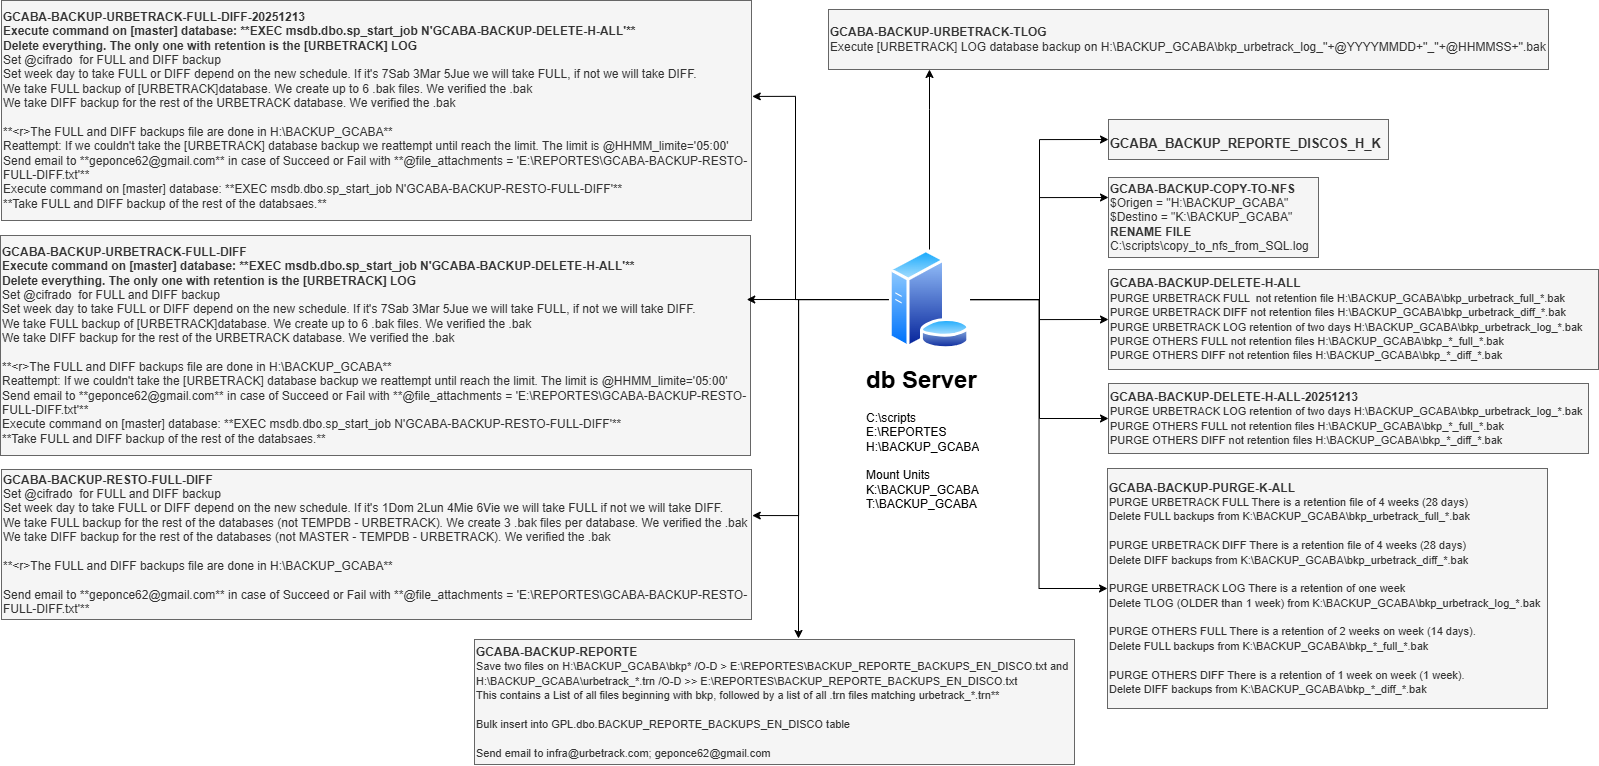

The diagram above was exported from draw.io. Its source (the exported page's mxGraphModel, read from the mxfile embedded in the PNG):
<mxGraphModel dx="2464" dy="963" grid="1" gridSize="10" guides="1" tooltips="1" connect="1" arrows="1" fold="1" page="1" pageScale="1" pageWidth="850" pageHeight="1100" math="0" shadow="0">
  <root>
    <mxCell id="0" />
    <mxCell id="1" parent="0" />
    <mxCell id="TDss8iwTWgiMeGeYR1JO-10" edge="1" parent="1" source="TDss8iwTWgiMeGeYR1JO-1" style="edgeStyle=orthogonalEdgeStyle;rounded=0;orthogonalLoop=1;jettySize=auto;html=1;entryX=0;entryY=0.25;entryDx=0;entryDy=0;" target="TDss8iwTWgiMeGeYR1JO-9">
      <mxGeometry relative="1" as="geometry" />
    </mxCell>
    <mxCell id="TDss8iwTWgiMeGeYR1JO-12" edge="1" parent="1" source="TDss8iwTWgiMeGeYR1JO-1" style="edgeStyle=orthogonalEdgeStyle;rounded=0;orthogonalLoop=1;jettySize=auto;html=1;entryX=0;entryY=0.5;entryDx=0;entryDy=0;" target="TDss8iwTWgiMeGeYR1JO-11">
      <mxGeometry relative="1" as="geometry" />
    </mxCell>
    <mxCell id="TDss8iwTWgiMeGeYR1JO-15" edge="1" parent="1" source="TDss8iwTWgiMeGeYR1JO-1" style="edgeStyle=orthogonalEdgeStyle;rounded=0;orthogonalLoop=1;jettySize=auto;html=1;entryX=0;entryY=0.5;entryDx=0;entryDy=0;" target="TDss8iwTWgiMeGeYR1JO-14">
      <mxGeometry relative="1" as="geometry" />
    </mxCell>
    <mxCell id="TDss8iwTWgiMeGeYR1JO-16" edge="1" parent="1" source="TDss8iwTWgiMeGeYR1JO-1" style="edgeStyle=orthogonalEdgeStyle;rounded=0;orthogonalLoop=1;jettySize=auto;html=1;entryX=0;entryY=0.5;entryDx=0;entryDy=0;" target="TDss8iwTWgiMeGeYR1JO-7">
      <mxGeometry relative="1" as="geometry" />
    </mxCell>
    <mxCell id="TDss8iwTWgiMeGeYR1JO-18" edge="1" parent="1" source="TDss8iwTWgiMeGeYR1JO-1" style="edgeStyle=orthogonalEdgeStyle;rounded=0;orthogonalLoop=1;jettySize=auto;html=1;entryX=0;entryY=0.5;entryDx=0;entryDy=0;" target="TDss8iwTWgiMeGeYR1JO-17">
      <mxGeometry relative="1" as="geometry" />
    </mxCell>
    <mxCell id="TDss8iwTWgiMeGeYR1JO-32" edge="1" parent="1" source="TDss8iwTWgiMeGeYR1JO-1" style="edgeStyle=orthogonalEdgeStyle;rounded=0;orthogonalLoop=1;jettySize=auto;html=1;" target="TDss8iwTWgiMeGeYR1JO-31">
      <mxGeometry relative="1" as="geometry">
        <Array as="points">
          <mxPoint x="144" y="220" />
          <mxPoint x="144" y="220" />
        </Array>
      </mxGeometry>
    </mxCell>
    <mxCell id="TDss8iwTWgiMeGeYR1JO-1" parent="1" style="image;aspect=fixed;perimeter=ellipsePerimeter;html=1;align=center;shadow=0;dashed=0;spacingTop=3;image=img/lib/active_directory/database_server.svg;" value="" vertex="1">
      <mxGeometry height="100" width="82" x="103" y="360" as="geometry" />
    </mxCell>
    <mxCell id="TDss8iwTWgiMeGeYR1JO-2" parent="1" style="text;html=1;whiteSpace=wrap;overflow=hidden;rounded=0;" value="&lt;h1 style=&quot;margin-top: 0px;&quot;&gt;db Server&lt;/h1&gt;&lt;p&gt;C:\scripts&lt;br&gt;E:\REPORTES&lt;br&gt;H:\BACKUP_GCABA&lt;br&gt;&lt;br&gt;Mount Units&lt;br&gt;K:\BACKUP_GCABA&lt;br&gt;T:\BACKUP_GCABA&lt;br&gt;&lt;br&gt;&lt;/p&gt;" vertex="1">
      <mxGeometry height="150" width="144" x="79" y="470" as="geometry" />
    </mxCell>
    <mxCell id="TDss8iwTWgiMeGeYR1JO-7" parent="1" style="text;html=1;whiteSpace=wrap;overflow=hidden;rounded=0;fillColor=#f5f5f5;fontColor=#333333;strokeColor=#666666;" value="&lt;h1 style=&quot;margin-top: 0px;&quot;&gt;&lt;font style=&quot;font-size: 13px;&quot;&gt;GCABA_BACKUP_REPORTE_DISCOS_H_K&lt;/font&gt;&lt;/h1&gt;" vertex="1">
      <mxGeometry height="40" width="280" x="323" y="230" as="geometry" />
    </mxCell>
    <mxCell id="TDss8iwTWgiMeGeYR1JO-9" parent="1" style="text;html=1;whiteSpace=wrap;align=left;verticalAlign=middle;rounded=0;fillColor=#f5f5f5;fontColor=#333333;strokeColor=#666666;" value="&lt;b&gt;GCABA-BACKUP-COPY-TO-NFS&lt;/b&gt;&lt;br&gt;&lt;div&gt;$Origen = &quot;H:\BACKUP_GCABA&quot;&lt;/div&gt;&lt;div&gt;$Destino = &quot;K:\BACKUP_GCABA&quot;&lt;br&gt;&lt;b&gt;RENAME FILE&lt;/b&gt;&lt;br&gt;C:\scripts\copy_to_nfs_from_SQL.log&lt;/div&gt;" vertex="1">
      <mxGeometry height="80" width="210" x="323" y="288" as="geometry" />
    </mxCell>
    <mxCell id="TDss8iwTWgiMeGeYR1JO-11" parent="1" style="text;html=1;whiteSpace=wrap;align=left;verticalAlign=middle;rounded=0;fillColor=#f5f5f5;fontColor=#333333;strokeColor=#666666;" value="&lt;b&gt;GCABA-BACKUP-DELETE-H-ALL&lt;/b&gt;&lt;div style=&quot;&quot;&gt;&lt;font style=&quot;font-size: 11px;&quot;&gt;PURGE URBETRACK FULL&lt;span style=&quot;background-color: transparent; color: light-dark(rgb(51, 51, 51), rgb(193, 193, 193));&quot;&gt;&amp;nbsp;&lt;/span&gt;&lt;span style=&quot;background-color: transparent; color: light-dark(rgb(51, 51, 51), rgb(193, 193, 193));&quot;&gt;&amp;nbsp;not retention file&amp;nbsp;&lt;/span&gt;&lt;span style=&quot;background-color: transparent; color: light-dark(rgb(51, 51, 51), rgb(193, 193, 193));&quot;&gt;H:\BACKUP_GCABA\bkp_urbetrack_full_*.bak&lt;/span&gt;&lt;/font&gt;&lt;/div&gt;&lt;div style=&quot;&quot;&gt;&lt;font style=&quot;font-size: 11px;&quot;&gt;PURGE URBETRACK DIFF&amp;nbsp;&lt;span style=&quot;background-color: transparent; color: light-dark(rgb(51, 51, 51), rgb(193, 193, 193));&quot;&gt;not retention files&amp;nbsp;&lt;/span&gt;&lt;span style=&quot;background-color: transparent; color: light-dark(rgb(51, 51, 51), rgb(193, 193, 193));&quot;&gt;H:\BACKUP_GCABA\bkp_urbetrack_diff_*.bak&lt;/span&gt;&lt;/font&gt;&lt;/div&gt;&lt;div style=&quot;&quot;&gt;&lt;font style=&quot;font-size: 11px;&quot;&gt;PURGE URBETRACK LOG&amp;nbsp;&lt;span style=&quot;background-color: transparent; color: light-dark(rgb(51, 51, 51), rgb(193, 193, 193));&quot;&gt;retention of two days&amp;nbsp;&lt;/span&gt;&lt;span style=&quot;background-color: transparent; color: light-dark(rgb(51, 51, 51), rgb(193, 193, 193));&quot;&gt;H:\BACKUP_GCABA\bkp_urbetrack_log_*.bak&amp;nbsp;&lt;/span&gt;&lt;/font&gt;&lt;/div&gt;&lt;div style=&quot;&quot;&gt;&lt;font style=&quot;font-size: 11px;&quot;&gt;PURGE OTHERS FULL&amp;nbsp;&lt;span style=&quot;background-color: transparent; color: light-dark(rgb(51, 51, 51), rgb(193, 193, 193));&quot;&gt;not retention files&amp;nbsp;&lt;/span&gt;&lt;span style=&quot;background-color: transparent; color: light-dark(rgb(51, 51, 51), rgb(193, 193, 193));&quot;&gt;H:\BACKUP_GCABA\bkp_*_full_*.bak&lt;/span&gt;&lt;/font&gt;&lt;/div&gt;&lt;div style=&quot;&quot;&gt;&lt;font style=&quot;font-size: 11px;&quot;&gt;&lt;span style=&quot;background-color: transparent; color: light-dark(rgb(51, 51, 51), rgb(193, 193, 193));&quot;&gt;PURGE OTHERS DIFF&amp;nbsp;&lt;/span&gt;&lt;span style=&quot;background-color: transparent; color: light-dark(rgb(51, 51, 51), rgb(193, 193, 193));&quot;&gt;not retention files&amp;nbsp;&lt;/span&gt;&lt;span style=&quot;background-color: transparent; color: light-dark(rgb(51, 51, 51), rgb(193, 193, 193));&quot;&gt;H:\BACKUP_GCABA\bkp_*_diff_*.bak&lt;/span&gt;&lt;/font&gt;&lt;/div&gt;" vertex="1">
      <mxGeometry height="100" width="490" x="323" y="380" as="geometry" />
    </mxCell>
    <mxCell id="TDss8iwTWgiMeGeYR1JO-14" parent="1" style="text;html=1;whiteSpace=wrap;align=left;verticalAlign=middle;rounded=0;fillColor=#f5f5f5;fontColor=#333333;strokeColor=#666666;" value="&lt;b&gt;GCABA-BACKUP-DELETE-H-ALL-20251213&lt;/b&gt;&lt;div style=&quot;&quot;&gt;&lt;span style=&quot;font-size: 11px; background-color: transparent; color: light-dark(rgb(51, 51, 51), rgb(193, 193, 193));&quot;&gt;PURGE URBETRACK LOG&amp;nbsp;&lt;/span&gt;&lt;span style=&quot;font-size: 11px; background-color: transparent; color: light-dark(rgb(51, 51, 51), rgb(193, 193, 193));&quot;&gt;retention of two days&amp;nbsp;&lt;/span&gt;&lt;span style=&quot;font-size: 11px; background-color: transparent; color: light-dark(rgb(51, 51, 51), rgb(193, 193, 193));&quot;&gt;H:\BACKUP_GCABA\bkp_urbetrack_log_*.bak&amp;nbsp;&lt;/span&gt;&lt;/div&gt;&lt;div style=&quot;&quot;&gt;&lt;font style=&quot;font-size: 11px;&quot;&gt;PURGE OTHERS FULL&amp;nbsp;&lt;span style=&quot;background-color: transparent; color: light-dark(rgb(51, 51, 51), rgb(193, 193, 193));&quot;&gt;not retention files&amp;nbsp;&lt;/span&gt;&lt;span style=&quot;background-color: transparent; color: light-dark(rgb(51, 51, 51), rgb(193, 193, 193));&quot;&gt;H:\BACKUP_GCABA\bkp_*_full_*.bak&lt;/span&gt;&lt;/font&gt;&lt;/div&gt;&lt;div style=&quot;&quot;&gt;&lt;font style=&quot;font-size: 11px;&quot;&gt;&lt;span style=&quot;background-color: transparent; color: light-dark(rgb(51, 51, 51), rgb(193, 193, 193));&quot;&gt;PURGE OTHERS DIFF&amp;nbsp;&lt;/span&gt;&lt;span style=&quot;background-color: transparent; color: light-dark(rgb(51, 51, 51), rgb(193, 193, 193));&quot;&gt;not retention files&amp;nbsp;&lt;/span&gt;&lt;span style=&quot;background-color: transparent; color: light-dark(rgb(51, 51, 51), rgb(193, 193, 193));&quot;&gt;H:\BACKUP_GCABA\bkp_*_diff_*.bak&lt;/span&gt;&lt;/font&gt;&lt;/div&gt;" vertex="1">
      <mxGeometry height="70" width="480" x="323" y="494" as="geometry" />
    </mxCell>
    <mxCell id="TDss8iwTWgiMeGeYR1JO-17" parent="1" style="text;html=1;whiteSpace=wrap;align=left;verticalAlign=middle;rounded=0;fillColor=#f5f5f5;fontColor=#333333;strokeColor=#666666;" value="&lt;b&gt;GCABA-BACKUP-PURGE-K-ALL&lt;/b&gt;&lt;div style=&quot;&quot;&gt;&lt;div&gt;&lt;span style=&quot;font-size: 11px;&quot;&gt;PURGE URBETRACK FULL There is a retention file of 4 weeks (28 days)&lt;/span&gt;&lt;/div&gt;&lt;div&gt;&lt;span style=&quot;font-size: 11px;&quot;&gt;Delete FULL backups from K:\BACKUP_GCABA\bkp_urbetrack_full_*.bak&lt;/span&gt;&lt;/div&gt;&lt;div&gt;&lt;span style=&quot;font-size: 11px;&quot;&gt;&lt;br&gt;&lt;/span&gt;&lt;/div&gt;&lt;div&gt;&lt;span style=&quot;font-size: 11px;&quot;&gt;PURGE URBETRACK DIFF There is a retention file of 4 weeks (28 days)&lt;/span&gt;&lt;/div&gt;&lt;div&gt;&lt;span style=&quot;font-size: 11px;&quot;&gt;Delete DIFF backups from K:\BACKUP_GCABA\bkp_urbetrack_diff_*.bak&lt;/span&gt;&lt;/div&gt;&lt;div&gt;&lt;span style=&quot;font-size: 11px;&quot;&gt;&lt;br&gt;&lt;/span&gt;&lt;/div&gt;&lt;div&gt;&lt;span style=&quot;font-size: 11px;&quot;&gt;PURGE URBETRACK LOG There is a retention of one week&lt;/span&gt;&lt;/div&gt;&lt;div&gt;&lt;span style=&quot;font-size: 11px;&quot;&gt;Delete TLOG (OLDER than 1 week) from K:\BACKUP_GCABA\bkp_urbetrack_log_*.bak&lt;/span&gt;&lt;/div&gt;&lt;div&gt;&lt;span style=&quot;font-size: 11px;&quot;&gt;&lt;br&gt;&lt;/span&gt;&lt;/div&gt;&lt;div&gt;&lt;span style=&quot;font-size: 11px;&quot;&gt;PURGE OTHERS FULL There is a retention of 2 weeks on week (14 days).&lt;/span&gt;&lt;/div&gt;&lt;div&gt;&lt;span style=&quot;font-size: 11px;&quot;&gt;Delete FULL backups from K:\BACKUP_GCABA\bkp_*_full_*.bak&lt;/span&gt;&lt;/div&gt;&lt;div&gt;&lt;span style=&quot;font-size: 11px;&quot;&gt;&lt;br&gt;&lt;/span&gt;&lt;/div&gt;&lt;div&gt;&lt;span style=&quot;font-size: 11px;&quot;&gt;PURGE OTHERS DIFF There is a retention of 1 week on week (1 week).&lt;/span&gt;&lt;/div&gt;&lt;div&gt;&lt;span style=&quot;font-size: 11px;&quot;&gt;Delete DIFF backups from K:\BACKUP_GCABA\bkp_*_diff_*.bak&lt;/span&gt;&lt;/div&gt;&lt;/div&gt;" vertex="1">
      <mxGeometry height="240" width="440" x="322" y="579" as="geometry" />
    </mxCell>
    <mxCell id="TDss8iwTWgiMeGeYR1JO-19" parent="1" style="text;html=1;whiteSpace=wrap;align=left;verticalAlign=middle;rounded=0;fillColor=#f5f5f5;fontColor=#333333;strokeColor=#666666;" value="&lt;div&gt;&lt;b&gt;GCABA-BACKUP-REPORTE&lt;/b&gt;&lt;/div&gt;&lt;div&gt;&lt;font style=&quot;font-size: 11px;&quot;&gt;Save two files on H:\BACKUP_GCABA\bkp* /O-D &amp;gt; E:\REPORTES\BACKUP_REPORTE_BACKUPS_EN_DISCO.txt and H:\BACKUP_GCABA\urbetrack_*.trn /O-D &amp;gt;&amp;gt; E:\REPORTES\BACKUP_REPORTE_BACKUPS_EN_DISCO.txt&lt;/font&gt;&lt;/div&gt;&lt;div&gt;&lt;font style=&quot;font-size: 11px;&quot;&gt;This contains a List of all files beginning with bkp, followed by a list of all .trn files matching urbetrack_*.trn**&lt;/font&gt;&lt;/div&gt;&lt;div&gt;&lt;font style=&quot;font-size: 11px;&quot;&gt;&lt;br&gt;&lt;/font&gt;&lt;/div&gt;&lt;div&gt;&lt;font style=&quot;font-size: 11px;&quot;&gt;Bulk insert into GPL.dbo.BACKUP_REPORTE_BACKUPS_EN_DISCO table&lt;/font&gt;&lt;/div&gt;&lt;div&gt;&lt;font style=&quot;font-size: 11px;&quot;&gt;&lt;br&gt;&lt;/font&gt;&lt;/div&gt;&lt;div&gt;&lt;font style=&quot;font-size: 11px;&quot;&gt;Send email to infra@urbetrack.com; geponce62@gmail.com&lt;/font&gt;&lt;/div&gt;" vertex="1">
      <mxGeometry height="125" width="600" x="-311" y="750" as="geometry" />
    </mxCell>
    <mxCell id="TDss8iwTWgiMeGeYR1JO-20" edge="1" parent="1" source="TDss8iwTWgiMeGeYR1JO-1" style="edgeStyle=orthogonalEdgeStyle;rounded=0;orthogonalLoop=1;jettySize=auto;html=1;entryX=0.54;entryY=-0.008;entryDx=0;entryDy=0;entryPerimeter=0;" target="TDss8iwTWgiMeGeYR1JO-19">
      <mxGeometry relative="1" as="geometry">
        <Array as="points">
          <mxPoint x="13" y="410" />
        </Array>
      </mxGeometry>
    </mxCell>
    <mxCell id="TDss8iwTWgiMeGeYR1JO-21" parent="1" style="text;html=1;whiteSpace=wrap;align=left;verticalAlign=middle;rounded=0;fillColor=#f5f5f5;fontColor=#333333;strokeColor=#666666;" value="&lt;div&gt;&lt;b&gt;GCABA-BACKUP-RESTO-FULL-DIFF&lt;/b&gt;&lt;/div&gt;&lt;div&gt;Set @cifrado&amp;nbsp; for FULL and DIFF backup&lt;/div&gt;&lt;div&gt;Set week day to take FULL or DIFF depend on the new schedule. If it's 1Dom 2Lun 4Mie 6Vie we will take FULL if not we will take DIFF.&amp;nbsp;&lt;/div&gt;&lt;div&gt;We take FULL backup for the rest of the databases (not TEMPDB - URBETRACK). We create 3 .bak files per database. We verified the .bak&lt;/div&gt;&lt;div&gt;We take DIFF backup for the rest of the databases (not MASTER - TEMPDB - URBETRACK). We verified the .bak&amp;nbsp; &amp;nbsp;&lt;/div&gt;&lt;div&gt;&lt;br&gt;&lt;/div&gt;&lt;div&gt;**&amp;lt;r&amp;gt;The FULL and DIFF backups file are done in H:\BACKUP_GCABA**&lt;/div&gt;&lt;div&gt;&lt;br&gt;&lt;/div&gt;&lt;div&gt;Send email to **geponce62@gmail.com** in case of Succeed or Fail with **@file_attachments = 'E:\REPORTES\GCABA-BACKUP-RESTO-FULL-DIFF.txt'**&lt;/div&gt;" vertex="1">
      <mxGeometry height="150" width="750" x="-784" y="580" as="geometry" />
    </mxCell>
    <mxCell id="TDss8iwTWgiMeGeYR1JO-22" edge="1" parent="1" source="TDss8iwTWgiMeGeYR1JO-1" style="edgeStyle=orthogonalEdgeStyle;rounded=0;orthogonalLoop=1;jettySize=auto;html=1;entryX=1.001;entryY=0.307;entryDx=0;entryDy=0;entryPerimeter=0;" target="TDss8iwTWgiMeGeYR1JO-21">
      <mxGeometry relative="1" as="geometry">
        <Array as="points">
          <mxPoint x="13" y="410" />
          <mxPoint x="13" y="626" />
        </Array>
      </mxGeometry>
    </mxCell>
    <mxCell id="TDss8iwTWgiMeGeYR1JO-24" parent="1" style="text;html=1;whiteSpace=wrap;align=left;verticalAlign=middle;rounded=0;fillColor=#f5f5f5;fontColor=#333333;strokeColor=#666666;" value="&lt;div&gt;&lt;b&gt;GCABA-BACKUP-URBETRACK-FULL-DIFF&lt;/b&gt;&lt;br&gt;&lt;div style=&quot;&quot;&gt;&lt;b&gt;Execute command on [master] database: **EXEC msdb.dbo.sp_start_job N'GCABA-BACKUP-DELETE-H-ALL'**&lt;/b&gt;&lt;/div&gt;&lt;div style=&quot;&quot;&gt;&lt;b&gt;Delete everything. The only one with retention is the [URBETRACK] LOG&lt;/b&gt;&lt;/div&gt;&lt;/div&gt;&lt;div&gt;Set @cifrado&amp;nbsp; for FULL and DIFF backup&lt;/div&gt;&lt;div&gt;Set week day to take FULL or DIFF depend on the new schedule.&amp;nbsp;If it's 7Sab 3Mar 5Jue we will take FULL, if not we will take DIFF.&lt;/div&gt;&lt;div&gt;We take FULL backup of [URBETRACK]database. We create up to 6 .bak files. We verified the .bak&lt;/div&gt;&lt;div&gt;We take DIFF backup for the rest of the URBETRACK database. We verified the .bak&amp;nbsp; &amp;nbsp;&lt;/div&gt;&lt;div&gt;&lt;br&gt;&lt;/div&gt;&lt;div&gt;**&amp;lt;r&amp;gt;The FULL and DIFF backups file are done in H:\BACKUP_GCABA**&lt;/div&gt;&lt;div&gt;Reattempt: If we couldn't take the [URBETRACK] database backup we reattempt until reach the limit. The limit is @HHMM_limite='05:00'&lt;/div&gt;&lt;div&gt;Send email to **geponce62@gmail.com** in case of Succeed or Fail with **@file_attachments = 'E:\REPORTES\GCABA-BACKUP-RESTO-FULL-DIFF.txt'**&lt;br&gt;&lt;div&gt;Execute command on [master] database: **EXEC msdb.dbo.sp_start_job N'GCABA-BACKUP-RESTO-FULL-DIFF'**&lt;/div&gt;&lt;div&gt;**Take FULL and DIFF backup of the rest of the databsaes.**&lt;/div&gt;&lt;/div&gt;" vertex="1">
      <mxGeometry height="220" width="750" x="-785" y="346" as="geometry" />
    </mxCell>
    <mxCell id="TDss8iwTWgiMeGeYR1JO-26" parent="1" style="text;html=1;whiteSpace=wrap;align=left;verticalAlign=middle;rounded=0;fillColor=#f5f5f5;fontColor=#333333;strokeColor=#666666;" value="&lt;div&gt;&lt;b&gt;GCABA-BACKUP-URBETRACK-FULL-DIFF-20251213&lt;/b&gt;&lt;br&gt;&lt;div style=&quot;&quot;&gt;&lt;b&gt;Execute command on [master] database: **EXEC msdb.dbo.sp_start_job N'GCABA-BACKUP-DELETE-H-ALL'**&lt;/b&gt;&lt;/div&gt;&lt;div style=&quot;&quot;&gt;&lt;b&gt;Delete everything. The only one with retention is the [URBETRACK] LOG&lt;/b&gt;&lt;/div&gt;&lt;/div&gt;&lt;div&gt;Set @cifrado&amp;nbsp; for FULL and DIFF backup&lt;/div&gt;&lt;div&gt;Set week day to take FULL or DIFF depend on the new schedule.&amp;nbsp;If it's 7Sab 3Mar 5Jue we will take FULL, if not we will take DIFF.&lt;/div&gt;&lt;div&gt;We take FULL backup of [URBETRACK]database. We create up to 6 .bak files. We verified the .bak&lt;/div&gt;&lt;div&gt;We take DIFF backup for the rest of the URBETRACK database. We verified the .bak&amp;nbsp; &amp;nbsp;&lt;/div&gt;&lt;div&gt;&lt;br&gt;&lt;/div&gt;&lt;div&gt;**&amp;lt;r&amp;gt;The FULL and DIFF backups file are done in H:\BACKUP_GCABA**&lt;/div&gt;&lt;div&gt;Reattempt: If we couldn't take the [URBETRACK] database backup we reattempt until reach the limit. The limit is @HHMM_limite='05:00'&lt;/div&gt;&lt;div&gt;Send email to **geponce62@gmail.com** in case of Succeed or Fail with **@file_attachments = 'E:\REPORTES\GCABA-BACKUP-RESTO-FULL-DIFF.txt'**&lt;br&gt;&lt;div&gt;Execute command on [master] database: **EXEC msdb.dbo.sp_start_job N'GCABA-BACKUP-RESTO-FULL-DIFF'**&lt;/div&gt;&lt;div&gt;**Take FULL and DIFF backup of the rest of the databsaes.**&lt;/div&gt;&lt;/div&gt;" vertex="1">
      <mxGeometry height="220" width="750" x="-784" y="111" as="geometry" />
    </mxCell>
    <mxCell id="TDss8iwTWgiMeGeYR1JO-27" edge="1" parent="1" source="TDss8iwTWgiMeGeYR1JO-1" style="edgeStyle=orthogonalEdgeStyle;rounded=0;orthogonalLoop=1;jettySize=auto;html=1;entryX=1.001;entryY=0.436;entryDx=0;entryDy=0;entryPerimeter=0;" target="TDss8iwTWgiMeGeYR1JO-26">
      <mxGeometry relative="1" as="geometry">
        <Array as="points">
          <mxPoint x="10" y="410" />
          <mxPoint x="10" y="206" />
        </Array>
      </mxGeometry>
    </mxCell>
    <mxCell id="TDss8iwTWgiMeGeYR1JO-28" edge="1" parent="1" source="TDss8iwTWgiMeGeYR1JO-1" style="edgeStyle=orthogonalEdgeStyle;rounded=0;orthogonalLoop=1;jettySize=auto;html=1;entryX=0.995;entryY=0.291;entryDx=0;entryDy=0;entryPerimeter=0;" target="TDss8iwTWgiMeGeYR1JO-24">
      <mxGeometry relative="1" as="geometry" />
    </mxCell>
    <mxCell id="TDss8iwTWgiMeGeYR1JO-31" parent="1" style="text;html=1;whiteSpace=wrap;align=left;verticalAlign=middle;rounded=0;fillColor=#f5f5f5;fontColor=#333333;strokeColor=#666666;" value="&lt;b&gt;GCABA-BACKUP-URBETRACK-TLOG&lt;/b&gt;&lt;br&gt;Execute [URBETRACK] LOG database backup on H:\BACKUP_GCABA\bkp_urbetrack_log_''+@YYYYMMDD+''_''+@HHMMSS+''.bak" vertex="1">
      <mxGeometry height="60" width="720" x="43" y="120" as="geometry" />
    </mxCell>
  </root>
</mxGraphModel>